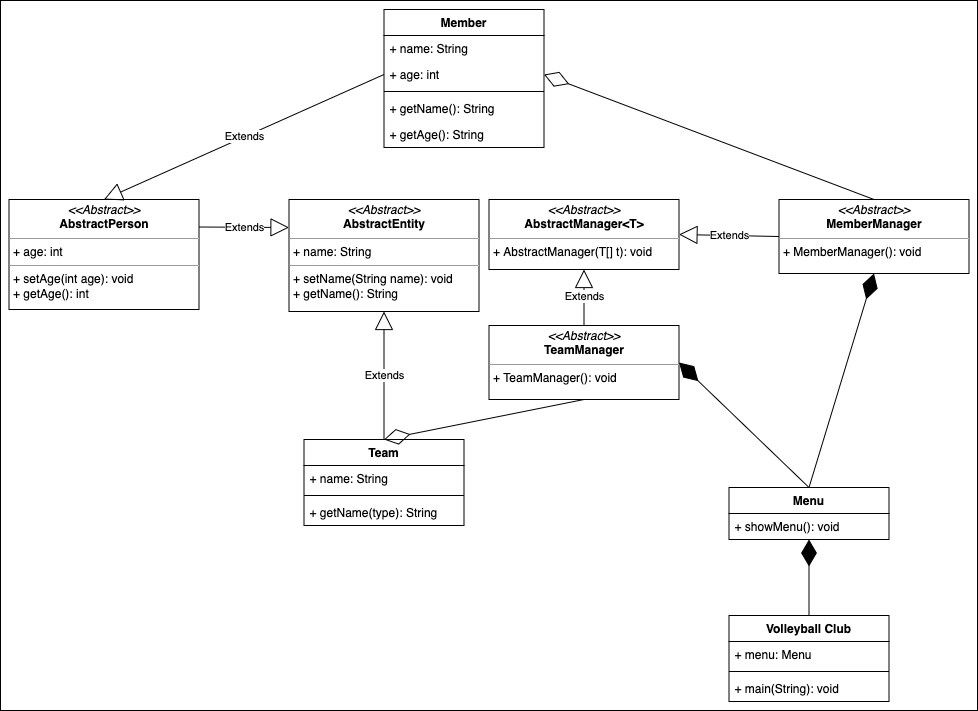

The diagram above was exported from draw.io. Its source (the exported page's mxGraphModel, read from the mxfile embedded in the PNG):
<mxGraphModel dx="910" dy="896" grid="1" gridSize="10" guides="1" tooltips="1" connect="1" arrows="1" fold="1" page="1" pageScale="1" pageWidth="827" pageHeight="1169" math="0" shadow="0">
  <root>
    <mxCell id="0" />
    <mxCell id="1" parent="0" />
    <mxCell id="23" value="" style="html=1;" parent="1" vertex="1">
      <mxGeometry x="-827" width="977" height="710" as="geometry" />
    </mxCell>
    <mxCell id="6" value="Volleyball Club" style="swimlane;fontStyle=1;align=center;verticalAlign=top;childLayout=stackLayout;horizontal=1;startSize=26;horizontalStack=0;resizeParent=1;resizeParentMax=0;resizeLast=0;collapsible=1;marginBottom=0;" parent="1" vertex="1">
      <mxGeometry x="-98.5" y="615" width="160" height="86" as="geometry" />
    </mxCell>
    <mxCell id="7" value="+ menu: Menu" style="text;strokeColor=none;fillColor=none;align=left;verticalAlign=top;spacingLeft=4;spacingRight=4;overflow=hidden;rotatable=0;points=[[0,0.5],[1,0.5]];portConstraint=eastwest;" parent="6" vertex="1">
      <mxGeometry y="26" width="160" height="26" as="geometry" />
    </mxCell>
    <mxCell id="8" value="" style="line;strokeWidth=1;fillColor=none;align=left;verticalAlign=middle;spacingTop=-1;spacingLeft=3;spacingRight=3;rotatable=0;labelPosition=right;points=[];portConstraint=eastwest;" parent="6" vertex="1">
      <mxGeometry y="52" width="160" height="8" as="geometry" />
    </mxCell>
    <mxCell id="9" value="+ main(String): void" style="text;strokeColor=none;fillColor=none;align=left;verticalAlign=top;spacingLeft=4;spacingRight=4;overflow=hidden;rotatable=0;points=[[0,0.5],[1,0.5]];portConstraint=eastwest;" parent="6" vertex="1">
      <mxGeometry y="60" width="160" height="26" as="geometry" />
    </mxCell>
    <mxCell id="14" value="Team" style="swimlane;fontStyle=1;align=center;verticalAlign=top;childLayout=stackLayout;horizontal=1;startSize=26;horizontalStack=0;resizeParent=1;resizeParentMax=0;resizeLast=0;collapsible=1;marginBottom=0;" parent="1" vertex="1">
      <mxGeometry x="-523.5" y="439" width="160" height="86" as="geometry" />
    </mxCell>
    <mxCell id="15" value="+ name: String" style="text;strokeColor=none;fillColor=none;align=left;verticalAlign=top;spacingLeft=4;spacingRight=4;overflow=hidden;rotatable=0;points=[[0,0.5],[1,0.5]];portConstraint=eastwest;" parent="14" vertex="1">
      <mxGeometry y="26" width="160" height="26" as="geometry" />
    </mxCell>
    <mxCell id="16" value="" style="line;strokeWidth=1;fillColor=none;align=left;verticalAlign=middle;spacingTop=-1;spacingLeft=3;spacingRight=3;rotatable=0;labelPosition=right;points=[];portConstraint=eastwest;" parent="14" vertex="1">
      <mxGeometry y="52" width="160" height="8" as="geometry" />
    </mxCell>
    <mxCell id="17" value="+ getName(type): String" style="text;strokeColor=none;fillColor=none;align=left;verticalAlign=top;spacingLeft=4;spacingRight=4;overflow=hidden;rotatable=0;points=[[0,0.5],[1,0.5]];portConstraint=eastwest;" parent="14" vertex="1">
      <mxGeometry y="60" width="160" height="26" as="geometry" />
    </mxCell>
    <mxCell id="28" value="Member" style="swimlane;fontStyle=1;align=center;verticalAlign=top;childLayout=stackLayout;horizontal=1;startSize=26;horizontalStack=0;resizeParent=1;resizeParentMax=0;resizeLast=0;collapsible=1;marginBottom=0;" parent="1" vertex="1">
      <mxGeometry x="-443.5" y="9" width="160" height="138" as="geometry" />
    </mxCell>
    <mxCell id="29" value="+ name: String" style="text;strokeColor=none;fillColor=none;align=left;verticalAlign=top;spacingLeft=4;spacingRight=4;overflow=hidden;rotatable=0;points=[[0,0.5],[1,0.5]];portConstraint=eastwest;" parent="28" vertex="1">
      <mxGeometry y="26" width="160" height="26" as="geometry" />
    </mxCell>
    <mxCell id="32" value="+ age: int" style="text;strokeColor=none;fillColor=none;align=left;verticalAlign=top;spacingLeft=4;spacingRight=4;overflow=hidden;rotatable=0;points=[[0,0.5],[1,0.5]];portConstraint=eastwest;" parent="28" vertex="1">
      <mxGeometry y="52" width="160" height="26" as="geometry" />
    </mxCell>
    <mxCell id="30" value="" style="line;strokeWidth=1;fillColor=none;align=left;verticalAlign=middle;spacingTop=-1;spacingLeft=3;spacingRight=3;rotatable=0;labelPosition=right;points=[];portConstraint=eastwest;" parent="28" vertex="1">
      <mxGeometry y="78" width="160" height="8" as="geometry" />
    </mxCell>
    <mxCell id="31" value="+ getName(): String" style="text;strokeColor=none;fillColor=none;align=left;verticalAlign=top;spacingLeft=4;spacingRight=4;overflow=hidden;rotatable=0;points=[[0,0.5],[1,0.5]];portConstraint=eastwest;" parent="28" vertex="1">
      <mxGeometry y="86" width="160" height="26" as="geometry" />
    </mxCell>
    <mxCell id="34" value="+ getAge(): String" style="text;strokeColor=none;fillColor=none;align=left;verticalAlign=top;spacingLeft=4;spacingRight=4;overflow=hidden;rotatable=0;points=[[0,0.5],[1,0.5]];portConstraint=eastwest;" parent="28" vertex="1">
      <mxGeometry y="112" width="160" height="26" as="geometry" />
    </mxCell>
    <mxCell id="48" value="Menu" style="swimlane;fontStyle=1;align=center;verticalAlign=top;childLayout=stackLayout;horizontal=1;startSize=26;horizontalStack=0;resizeParent=1;resizeParentMax=0;resizeLast=0;collapsible=1;marginBottom=0;" parent="1" vertex="1">
      <mxGeometry x="-98.5" y="487" width="160" height="52" as="geometry" />
    </mxCell>
    <mxCell id="51" value="+ showMenu(): void" style="text;strokeColor=none;fillColor=none;align=left;verticalAlign=top;spacingLeft=4;spacingRight=4;overflow=hidden;rotatable=0;points=[[0,0.5],[1,0.5]];portConstraint=eastwest;" parent="48" vertex="1">
      <mxGeometry y="26" width="160" height="26" as="geometry" />
    </mxCell>
    <mxCell id="75" value="&lt;p style=&quot;margin: 0px ; margin-top: 4px ; text-align: center&quot;&gt;&lt;i&gt;&amp;lt;&amp;lt;Abstract&amp;gt;&amp;gt;&lt;/i&gt;&lt;br&gt;&lt;b&gt;AbstractEntity&lt;/b&gt;&lt;/p&gt;&lt;hr size=&quot;1&quot;&gt;&lt;p style=&quot;margin: 0px ; margin-left: 4px&quot;&gt;+ name: String&lt;/p&gt;&lt;hr size=&quot;1&quot;&gt;&lt;p style=&quot;margin: 0px ; margin-left: 4px&quot;&gt;+ setName(String name): void&lt;br&gt;+ getName(): String&lt;/p&gt;" style="verticalAlign=top;align=left;overflow=fill;fontSize=12;fontFamily=Helvetica;html=1;" vertex="1" parent="1">
      <mxGeometry x="-538.5" y="199" width="190" height="112" as="geometry" />
    </mxCell>
    <mxCell id="76" value="&lt;p style=&quot;margin: 0px ; margin-top: 4px ; text-align: center&quot;&gt;&lt;i&gt;&amp;lt;&amp;lt;Abstract&amp;gt;&amp;gt;&lt;/i&gt;&lt;br&gt;&lt;b&gt;AbstractPerson&lt;/b&gt;&lt;/p&gt;&lt;hr size=&quot;1&quot;&gt;&lt;p style=&quot;margin: 0px ; margin-left: 4px&quot;&gt;+ age: int&lt;br&gt;&lt;/p&gt;&lt;hr size=&quot;1&quot;&gt;&lt;p style=&quot;margin: 0px ; margin-left: 4px&quot;&gt;+ setAge(int age): void&lt;br&gt;+ getAge(): int&lt;/p&gt;" style="verticalAlign=top;align=left;overflow=fill;fontSize=12;fontFamily=Helvetica;html=1;" vertex="1" parent="1">
      <mxGeometry x="-818.5" y="199" width="190" height="110" as="geometry" />
    </mxCell>
    <mxCell id="82" value="Extends" style="endArrow=block;endSize=16;endFill=0;html=1;exitX=0;exitY=0.5;exitDx=0;exitDy=0;entryX=0.5;entryY=0;entryDx=0;entryDy=0;" edge="1" parent="1" source="32" target="76">
      <mxGeometry width="160" relative="1" as="geometry">
        <mxPoint x="-888.5" y="224" as="sourcePoint" />
        <mxPoint x="-688.5" y="299" as="targetPoint" />
      </mxGeometry>
    </mxCell>
    <mxCell id="83" value="Extends" style="endArrow=block;endSize=16;endFill=0;html=1;exitX=1;exitY=0.25;exitDx=0;exitDy=0;entryX=0;entryY=0.25;entryDx=0;entryDy=0;" edge="1" parent="1" source="76" target="75">
      <mxGeometry width="160" relative="1" as="geometry">
        <mxPoint x="-628.5" y="399" as="sourcePoint" />
        <mxPoint x="-468.5" y="399" as="targetPoint" />
      </mxGeometry>
    </mxCell>
    <mxCell id="85" value="Extends" style="endArrow=block;endSize=16;endFill=0;html=1;exitX=0.5;exitY=0;exitDx=0;exitDy=0;entryX=0.5;entryY=1;entryDx=0;entryDy=0;" edge="1" parent="1" source="14" target="75">
      <mxGeometry width="160" relative="1" as="geometry">
        <mxPoint x="-443.5000000000002" y="389" as="sourcePoint" />
        <mxPoint x="-278.5" y="459" as="targetPoint" />
      </mxGeometry>
    </mxCell>
    <mxCell id="90" value="&lt;p style=&quot;margin: 0px ; margin-top: 4px ; text-align: center&quot;&gt;&lt;i&gt;&amp;lt;&amp;lt;Abstract&amp;gt;&amp;gt;&lt;/i&gt;&lt;br&gt;&lt;b&gt;AbstractManager&amp;lt;T&amp;gt;&lt;/b&gt;&lt;/p&gt;&lt;hr size=&quot;1&quot;&gt;&lt;p style=&quot;margin: 0px ; margin-left: 4px&quot;&gt;+ AbstractManager(T[] t): void&lt;/p&gt;" style="verticalAlign=top;align=left;overflow=fill;fontSize=12;fontFamily=Helvetica;html=1;" vertex="1" parent="1">
      <mxGeometry x="-338.5" y="199" width="190" height="70" as="geometry" />
    </mxCell>
    <mxCell id="92" value="&lt;p style=&quot;margin: 0px ; margin-top: 4px ; text-align: center&quot;&gt;&lt;i&gt;&amp;lt;&amp;lt;Abstract&amp;gt;&amp;gt;&lt;/i&gt;&lt;br&gt;&lt;b&gt;MemberManager&lt;/b&gt;&lt;/p&gt;&lt;hr size=&quot;1&quot;&gt;&lt;p style=&quot;margin: 0px ; margin-left: 4px&quot;&gt;+ MemberManager(): void&lt;/p&gt;" style="verticalAlign=top;align=left;overflow=fill;fontSize=12;fontFamily=Helvetica;html=1;" vertex="1" parent="1">
      <mxGeometry x="-48.5" y="199" width="190" height="74" as="geometry" />
    </mxCell>
    <mxCell id="93" value="&lt;p style=&quot;margin: 0px ; margin-top: 4px ; text-align: center&quot;&gt;&lt;i&gt;&amp;lt;&amp;lt;Abstract&amp;gt;&amp;gt;&lt;/i&gt;&lt;br&gt;&lt;b&gt;TeamManager&lt;/b&gt;&lt;/p&gt;&lt;hr size=&quot;1&quot;&gt;&lt;p style=&quot;margin: 0px ; margin-left: 4px&quot;&gt;&lt;span&gt;+ TeamManager(): void&lt;/span&gt;&lt;/p&gt;" style="verticalAlign=top;align=left;overflow=fill;fontSize=12;fontFamily=Helvetica;html=1;" vertex="1" parent="1">
      <mxGeometry x="-338.5" y="325" width="190" height="74" as="geometry" />
    </mxCell>
    <mxCell id="94" value="Extends" style="endArrow=block;endSize=16;endFill=0;html=1;exitX=0.5;exitY=0;exitDx=0;exitDy=0;entryX=0.5;entryY=1;entryDx=0;entryDy=0;" edge="1" parent="1" source="93" target="90">
      <mxGeometry width="160" relative="1" as="geometry">
        <mxPoint x="-78.5" y="293" as="sourcePoint" />
        <mxPoint x="-78.5" y="215" as="targetPoint" />
      </mxGeometry>
    </mxCell>
    <mxCell id="96" value="Extends" style="endArrow=block;endSize=16;endFill=0;html=1;exitX=0;exitY=0.5;exitDx=0;exitDy=0;entryX=1;entryY=0.5;entryDx=0;entryDy=0;" edge="1" parent="1" source="92" target="90">
      <mxGeometry width="160" relative="1" as="geometry">
        <mxPoint x="-28.5" y="367" as="sourcePoint" />
        <mxPoint x="-28.5" y="289" as="targetPoint" />
      </mxGeometry>
    </mxCell>
    <mxCell id="97" value="" style="endArrow=diamondThin;endFill=0;endSize=24;html=1;entryX=1;entryY=0.5;entryDx=0;entryDy=0;exitX=0.5;exitY=0;exitDx=0;exitDy=0;" edge="1" parent="1" source="92" target="32">
      <mxGeometry width="160" relative="1" as="geometry">
        <mxPoint x="-338.5" y="531.5" as="sourcePoint" />
        <mxPoint x="-178.5" y="531.5" as="targetPoint" />
      </mxGeometry>
    </mxCell>
    <mxCell id="98" value="" style="endArrow=diamondThin;endFill=0;endSize=24;html=1;entryX=0.5;entryY=0;entryDx=0;entryDy=0;exitX=0.5;exitY=1;exitDx=0;exitDy=0;" edge="1" parent="1" source="93" target="14">
      <mxGeometry width="160" relative="1" as="geometry">
        <mxPoint x="-108.5" y="333" as="sourcePoint" />
        <mxPoint x="-108.5" y="439" as="targetPoint" />
      </mxGeometry>
    </mxCell>
    <mxCell id="100" value="" style="endArrow=diamondThin;endFill=1;endSize=24;html=1;entryX=0.5;entryY=1;entryDx=0;entryDy=0;exitX=0.5;exitY=0;exitDx=0;exitDy=0;" edge="1" parent="1" source="48" target="92">
      <mxGeometry width="160" relative="1" as="geometry">
        <mxPoint x="-88.5" y="389" as="sourcePoint" />
        <mxPoint x="71.5" y="389" as="targetPoint" />
      </mxGeometry>
    </mxCell>
    <mxCell id="101" value="" style="endArrow=diamondThin;endFill=1;endSize=24;html=1;entryX=1;entryY=0.5;entryDx=0;entryDy=0;exitX=0.5;exitY=0;exitDx=0;exitDy=0;" edge="1" parent="1" source="48" target="93">
      <mxGeometry width="160" relative="1" as="geometry">
        <mxPoint x="-198.5" y="553" as="sourcePoint" />
        <mxPoint x="-133.5" y="339" as="targetPoint" />
      </mxGeometry>
    </mxCell>
    <mxCell id="102" value="" style="endArrow=diamondThin;endFill=1;endSize=24;html=1;exitX=0.5;exitY=0;exitDx=0;exitDy=0;" edge="1" parent="1" source="6" target="51">
      <mxGeometry width="160" relative="1" as="geometry">
        <mxPoint x="-228.5" y="829" as="sourcePoint" />
        <mxPoint x="-163.5" y="615" as="targetPoint" />
      </mxGeometry>
    </mxCell>
  </root>
</mxGraphModel>